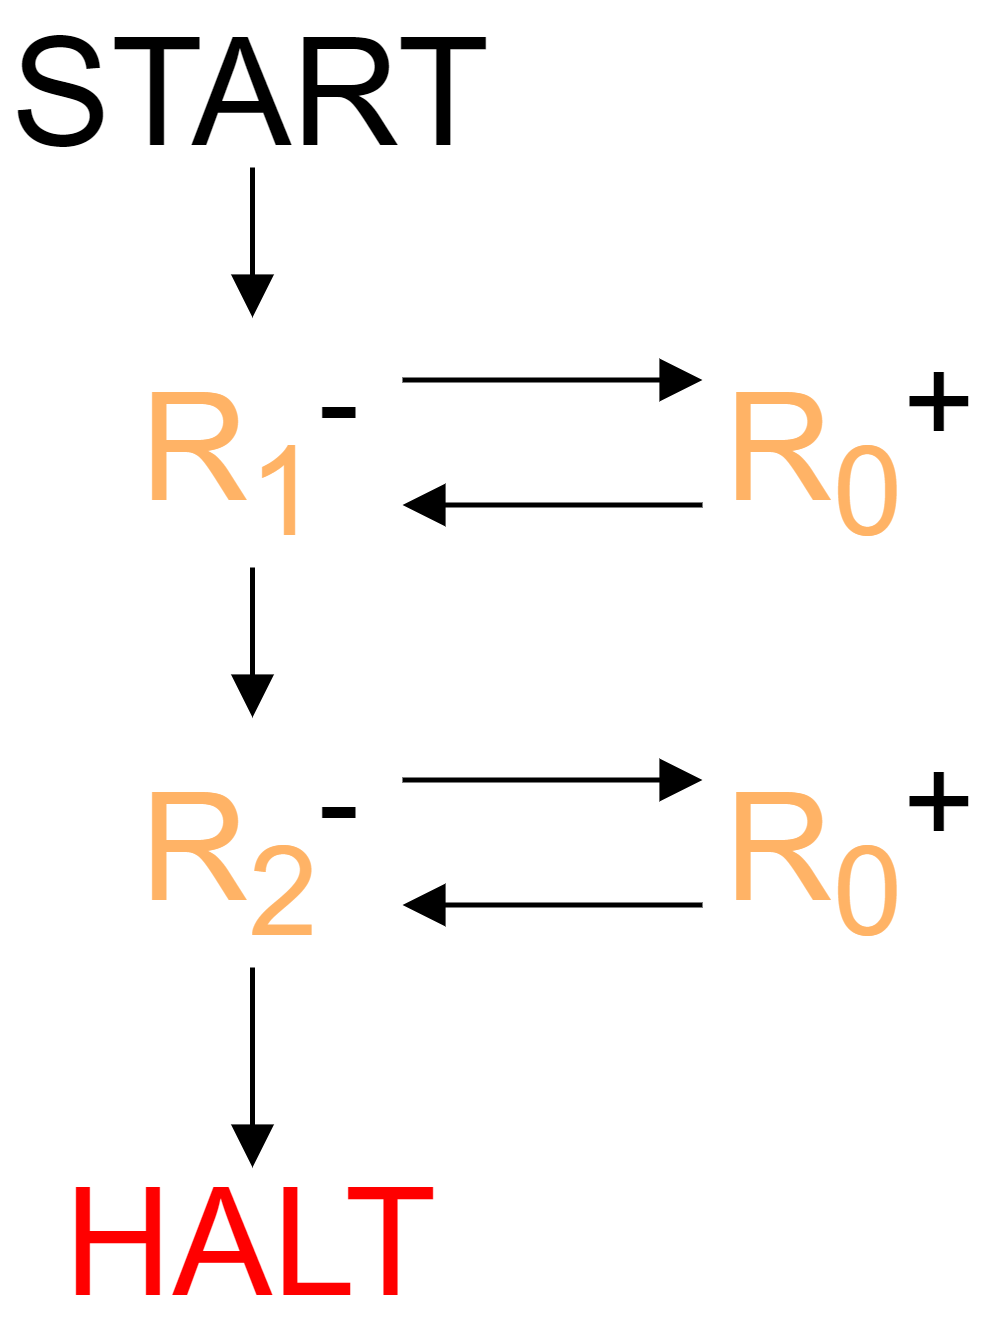

The diagram above was exported from draw.io. Its source (the exported page's mxGraphModel, read from the mxfile embedded in the PNG):
<mxGraphModel dx="1550" dy="929" grid="1" gridSize="10" guides="1" tooltips="1" connect="1" arrows="1" fold="1" page="1" pageScale="1" pageWidth="850" pageHeight="1100" math="0" shadow="0">
  <root>
    <mxCell id="0" />
    <mxCell id="1" parent="0" />
    <mxCell id="10" style="edgeStyle=none;html=1;exitX=0;exitY=0.75;exitDx=0;exitDy=0;entryX=1;entryY=0.75;entryDx=0;entryDy=0;endArrow=block;endFill=1;" parent="1" source="2" target="3" edge="1">
      <mxGeometry relative="1" as="geometry" />
    </mxCell>
    <mxCell id="2" value="&lt;font color=&quot;#ffb366&quot;&gt;R&lt;sub&gt;0&lt;/sub&gt;&lt;/font&gt;&lt;sup&gt;+&lt;/sup&gt;" style="text;html=1;strokeColor=none;fillColor=none;align=center;verticalAlign=middle;whiteSpace=wrap;rounded=0;fontSize=30;" parent="1" vertex="1">
      <mxGeometry x="270" y="70" width="60" height="50" as="geometry" />
    </mxCell>
    <mxCell id="9" style="edgeStyle=none;html=1;exitX=1;exitY=0.25;exitDx=0;exitDy=0;entryX=0;entryY=0.25;entryDx=0;entryDy=0;endArrow=block;endFill=1;" parent="1" source="3" target="2" edge="1">
      <mxGeometry relative="1" as="geometry" />
    </mxCell>
    <mxCell id="13" style="edgeStyle=none;html=1;exitX=0.5;exitY=1;exitDx=0;exitDy=0;entryX=0.5;entryY=0;entryDx=0;entryDy=0;endArrow=block;endFill=1;" parent="1" source="3" target="12" edge="1">
      <mxGeometry relative="1" as="geometry" />
    </mxCell>
    <mxCell id="3" value="&lt;font color=&quot;#ffb366&quot;&gt;R&lt;sub&gt;1&lt;/sub&gt;&lt;/font&gt;&lt;sup&gt;-&lt;/sup&gt;" style="text;html=1;strokeColor=none;fillColor=none;align=center;verticalAlign=middle;whiteSpace=wrap;rounded=0;fontSize=30;" parent="1" vertex="1">
      <mxGeometry x="150" y="70" width="60" height="50" as="geometry" />
    </mxCell>
    <mxCell id="5" style="edgeStyle=none;html=1;exitX=0.5;exitY=1;exitDx=0;exitDy=0;entryX=0.5;entryY=0;entryDx=0;entryDy=0;endArrow=block;endFill=1;" parent="1" source="4" target="3" edge="1">
      <mxGeometry relative="1" as="geometry" />
    </mxCell>
    <mxCell id="4" value="START" style="text;html=1;strokeColor=none;fillColor=none;align=center;verticalAlign=middle;whiteSpace=wrap;rounded=0;fontSize=30;" parent="1" vertex="1">
      <mxGeometry x="130" y="10" width="100" height="30" as="geometry" />
    </mxCell>
    <mxCell id="15" style="edgeStyle=none;html=1;exitX=0;exitY=0.75;exitDx=0;exitDy=0;entryX=1;entryY=0.75;entryDx=0;entryDy=0;endArrow=block;endFill=1;" parent="1" source="11" target="12" edge="1">
      <mxGeometry relative="1" as="geometry" />
    </mxCell>
    <mxCell id="11" value="&lt;font color=&quot;#ffb366&quot;&gt;R&lt;sub&gt;0&lt;/sub&gt;&lt;/font&gt;&lt;sup&gt;+&lt;/sup&gt;" style="text;html=1;strokeColor=none;fillColor=none;align=center;verticalAlign=middle;whiteSpace=wrap;rounded=0;fontSize=30;" parent="1" vertex="1">
      <mxGeometry x="270" y="150" width="60" height="50" as="geometry" />
    </mxCell>
    <mxCell id="14" style="edgeStyle=none;html=1;exitX=1;exitY=0.25;exitDx=0;exitDy=0;entryX=0;entryY=0.25;entryDx=0;entryDy=0;endArrow=block;endFill=1;" parent="1" source="12" target="11" edge="1">
      <mxGeometry relative="1" as="geometry" />
    </mxCell>
    <mxCell id="16" style="edgeStyle=none;html=1;exitX=0.5;exitY=1;exitDx=0;exitDy=0;endArrow=block;endFill=1;" parent="1" source="12" edge="1">
      <mxGeometry relative="1" as="geometry">
        <mxPoint x="180" y="240" as="targetPoint" />
      </mxGeometry>
    </mxCell>
    <mxCell id="12" value="&lt;font color=&quot;#ffb366&quot;&gt;R&lt;sub&gt;2&lt;/sub&gt;&lt;/font&gt;&lt;sup&gt;-&lt;/sup&gt;" style="text;html=1;strokeColor=none;fillColor=none;align=center;verticalAlign=middle;whiteSpace=wrap;rounded=0;fontSize=30;" parent="1" vertex="1">
      <mxGeometry x="150" y="150" width="60" height="50" as="geometry" />
    </mxCell>
    <mxCell id="17" value="HALT" style="text;html=1;strokeColor=none;fillColor=none;align=center;verticalAlign=middle;whiteSpace=wrap;rounded=0;fontSize=30;fontColor=#FF0000;" parent="1" vertex="1">
      <mxGeometry x="140" y="240" width="80" height="30" as="geometry" />
    </mxCell>
  </root>
</mxGraphModel>